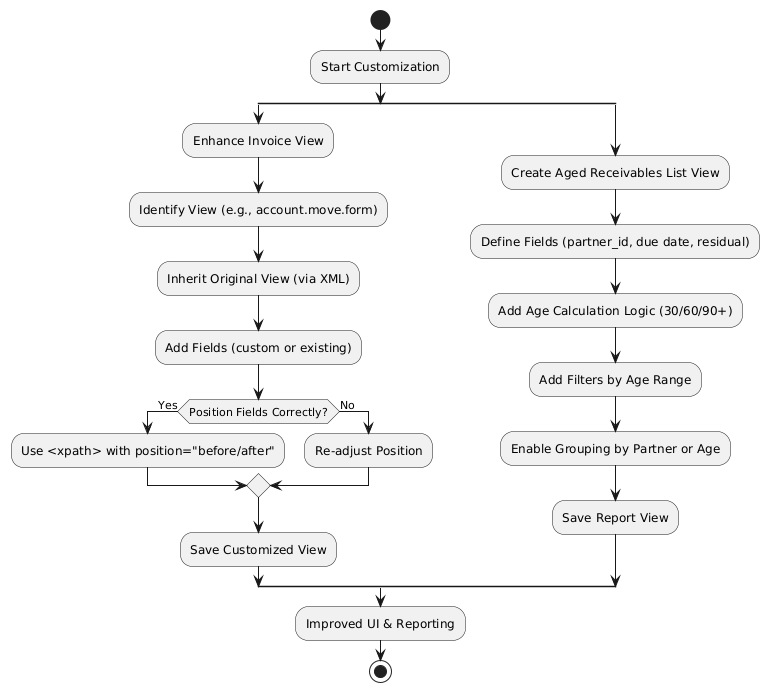

The diagram above was rendered by PlantUML. Its source (embedded in the PNG):
@startuml
start

:Start Customization;

split
    :Enhance Invoice View;
    :Identify View (e.g., account.move.form);
    :Inherit Original View (via XML);
    :Add Fields (custom or existing);
    if (Position Fields Correctly?) then (Yes)
        :Use <xpath> with position="before/after";
    else (No)
        :Re-adjust Position;
    endif
    :Save Customized View;
split again
    :Create Aged Receivables List View;
    :Define Fields (partner_id, due date, residual);
    :Add Age Calculation Logic (30/60/90+);
    :Add Filters by Age Range;
    :Enable Grouping by Partner or Age;
    :Save Report View;
endsplit

:Improved UI & Reporting;

stop
@enduml